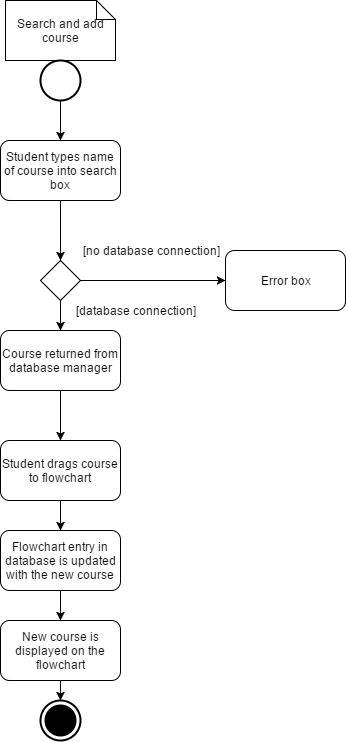

The diagram above was exported from draw.io. Its source (the exported page's mxGraphModel, read from the mxfile embedded in the PNG):
<mxGraphModel dx="1426" dy="745" grid="1" gridSize="10" guides="1" tooltips="1" connect="1" arrows="1" fold="1" page="1" pageScale="1" pageWidth="850" pageHeight="1100" background="#ffffff" math="0" shadow="0">
  <root>
    <mxCell id="0" />
    <mxCell id="1" parent="0" />
    <mxCell id="7" value="Search and add course" style="shape=note;whiteSpace=wrap;html=1;strokeColor=#000000;fillColor=#FFFFFF;size=19;" vertex="1" parent="1">
      <mxGeometry x="40" y="40" width="110" height="60" as="geometry" />
    </mxCell>
    <mxCell id="8" value="" style="shape=ellipse;html=1;illColor=#000000;strokeWidth=2;verticalLabelPosition=bottom;verticalAlignment=top;fillColor=#FFFFFF;" vertex="1" parent="1">
      <mxGeometry x="75" y="100" width="40" height="40" as="geometry" />
    </mxCell>
    <mxCell id="9" value="" style="endArrow=classic;html=1;strokeColor=#000000;exitX=0.5;exitY=1;" edge="1" parent="1" source="8">
      <mxGeometry width="50" height="50" relative="1" as="geometry">
        <mxPoint x="40" y="210" as="sourcePoint" />
        <mxPoint x="95" y="180" as="targetPoint" />
      </mxGeometry>
    </mxCell>
    <mxCell id="10" value="Student types name of course into search box" style="rounded=1;whiteSpace=wrap;html=1;strokeColor=#000000;fillColor=#FFFFFF;" vertex="1" parent="1">
      <mxGeometry x="35" y="180" width="120" height="60" as="geometry" />
    </mxCell>
    <mxCell id="11" value="" style="endArrow=classic;html=1;strokeColor=#000000;exitX=0.5;exitY=1;" edge="1" parent="1" source="10">
      <mxGeometry width="50" height="50" relative="1" as="geometry">
        <mxPoint x="495" y="330" as="sourcePoint" />
        <mxPoint x="95" y="300" as="targetPoint" />
      </mxGeometry>
    </mxCell>
    <mxCell id="13" value="Course returned from database manager" style="rounded=1;whiteSpace=wrap;html=1;strokeColor=#000000;fillColor=#FFFFFF;" vertex="1" parent="1">
      <mxGeometry x="35" y="370" width="120" height="60" as="geometry" />
    </mxCell>
    <mxCell id="14" value="Student drags course to flowchart" style="rounded=1;whiteSpace=wrap;html=1;strokeColor=#000000;fillColor=#FFFFFF;" vertex="1" parent="1">
      <mxGeometry x="35" y="480" width="120" height="60" as="geometry" />
    </mxCell>
    <mxCell id="15" value="" style="endArrow=classic;html=1;strokeColor=#000000;exitX=0.5;exitY=1;" edge="1" parent="1" source="13">
      <mxGeometry width="50" height="50" relative="1" as="geometry">
        <mxPoint x="495" y="610" as="sourcePoint" />
        <mxPoint x="95" y="480" as="targetPoint" />
      </mxGeometry>
    </mxCell>
    <mxCell id="16" value="Flowchart entry in database is updated with the new course" style="rounded=1;whiteSpace=wrap;html=1;strokeColor=#000000;fillColor=#FFFFFF;" vertex="1" parent="1">
      <mxGeometry x="35" y="570" width="120" height="60" as="geometry" />
    </mxCell>
    <mxCell id="17" value="" style="endArrow=classic;html=1;strokeColor=#000000;exitX=0.5;exitY=1;" edge="1" parent="1" source="14">
      <mxGeometry width="50" height="50" relative="1" as="geometry">
        <mxPoint x="40" y="700" as="sourcePoint" />
        <mxPoint x="95" y="570" as="targetPoint" />
      </mxGeometry>
    </mxCell>
    <mxCell id="18" value="" style="html=1;shape=mxgraph.sysml.actFinal;strokeWidth=2;verticalLabelPosition=bottom;verticalAlignment=top;fillColor=#FFFFFF;" vertex="1" parent="1">
      <mxGeometry x="75" y="740" width="40" height="40" as="geometry" />
    </mxCell>
    <mxCell id="19" value="" style="endArrow=classic;html=1;strokeColor=#000000;exitX=0.5;exitY=1;" edge="1" parent="1" source="16">
      <mxGeometry width="50" height="50" relative="1" as="geometry">
        <mxPoint x="40" y="770" as="sourcePoint" />
        <mxPoint x="95" y="660" as="targetPoint" />
      </mxGeometry>
    </mxCell>
    <mxCell id="20" value="" style="rhombus;whiteSpace=wrap;html=1;strokeColor=#000000;fillColor=#FFFFFF;" vertex="1" parent="1">
      <mxGeometry x="75" y="300" width="40" height="40" as="geometry" />
    </mxCell>
    <mxCell id="21" value="" style="endArrow=classic;html=1;strokeColor=#000000;exitX=0.5;exitY=1;" edge="1" parent="1" source="20">
      <mxGeometry width="50" height="50" relative="1" as="geometry">
        <mxPoint x="40" y="760" as="sourcePoint" />
        <mxPoint x="95" y="370" as="targetPoint" />
      </mxGeometry>
    </mxCell>
    <mxCell id="22" value="[database connection]" style="text;html=1;strokeColor=none;fillColor=none;align=center;verticalAlign=middle;whiteSpace=wrap;" vertex="1" parent="1">
      <mxGeometry x="100" y="340" width="140" height="20" as="geometry" />
    </mxCell>
    <mxCell id="23" value="[no database connection]" style="text;html=1;strokeColor=none;fillColor=none;align=center;verticalAlign=middle;whiteSpace=wrap;" vertex="1" parent="1">
      <mxGeometry x="100" y="280" width="170" height="20" as="geometry" />
    </mxCell>
    <mxCell id="24" value="" style="endArrow=classic;html=1;strokeColor=#000000;exitX=1;exitY=0.5;entryX=0;entryY=0.5;" edge="1" parent="1" source="20" target="25">
      <mxGeometry width="50" height="50" relative="1" as="geometry">
        <mxPoint x="40" y="760" as="sourcePoint" />
        <mxPoint x="220" y="320" as="targetPoint" />
      </mxGeometry>
    </mxCell>
    <mxCell id="25" value="Error box" style="rounded=1;whiteSpace=wrap;html=1;strokeColor=#000000;fillColor=#FFFFFF;" vertex="1" parent="1">
      <mxGeometry x="260" y="290" width="120" height="60" as="geometry" />
    </mxCell>
    <mxCell id="26" value="New course is displayed on the flowchart" style="rounded=1;whiteSpace=wrap;html=1;strokeColor=#000000;fillColor=#FFFFFF;" vertex="1" parent="1">
      <mxGeometry x="35" y="660" width="120" height="60" as="geometry" />
    </mxCell>
    <mxCell id="27" value="" style="endArrow=classic;html=1;strokeColor=#000000;exitX=0.5;exitY=1;" edge="1" parent="1" source="26">
      <mxGeometry width="50" height="50" relative="1" as="geometry">
        <mxPoint x="40" y="850" as="sourcePoint" />
        <mxPoint x="95" y="740" as="targetPoint" />
      </mxGeometry>
    </mxCell>
  </root>
</mxGraphModel>